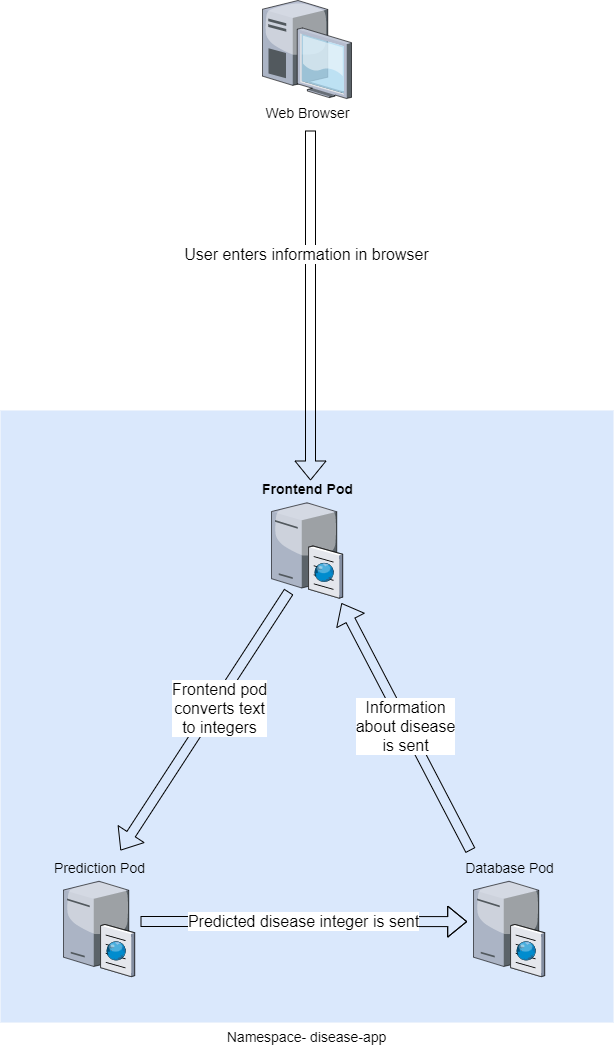

The diagram above was exported from draw.io. Its source (the exported page's mxGraphModel, read from the mxfile embedded in the PNG):
<mxGraphModel dx="2049" dy="1146" grid="1" gridSize="10" guides="1" tooltips="1" connect="1" arrows="1" fold="1" page="1" pageScale="1.5" pageWidth="409" pageHeight="700" background="none" math="0" shadow="0">
  <root>
    <mxCell id="0" style=";html=1;" />
    <mxCell id="1" style=";html=1;" parent="0" />
    <mxCell id="6a7d8f32e03d9370-58" value="Namespace- disease-app" style="whiteSpace=wrap;html=1;fillColor=#dae8fc;fontSize=14;strokeColor=none;verticalAlign=top;labelPosition=center;verticalLabelPosition=bottom;align=center;" parent="1" vertex="1">
      <mxGeometry y="410" width="613" height="612" as="geometry" />
    </mxCell>
    <mxCell id="6a7d8f32e03d9370-15" value="Frontend Pod" style="verticalLabelPosition=top;aspect=fixed;html=1;verticalAlign=bottom;strokeColor=none;shape=mxgraph.citrix.cache_server;fillColor=#66B2FF;gradientColor=#0066CC;fontSize=14;labelPosition=center;align=center;fontStyle=1" parent="1" vertex="1">
      <mxGeometry x="271" y="500" width="71" height="97.5" as="geometry" />
    </mxCell>
    <mxCell id="xiLgEdL02BypA1ErxUap-1" value="Web Browser" style="verticalLabelPosition=bottom;aspect=fixed;html=1;verticalAlign=top;strokeColor=none;shape=mxgraph.citrix.desktop;fillColor=#66B2FF;gradientColor=#0066CC;fontSize=14;" vertex="1" parent="1">
      <mxGeometry x="262" y="5.684341886080802e-14" width="89" height="98" as="geometry" />
    </mxCell>
    <mxCell id="xiLgEdL02BypA1ErxUap-7" value="Prediction Pod" style="verticalLabelPosition=top;aspect=fixed;html=1;verticalAlign=bottom;strokeColor=none;shape=mxgraph.citrix.cache_server;fillColor=#66B2FF;gradientColor=#0066CC;fontSize=14;labelPosition=center;align=center;" vertex="1" parent="1">
      <mxGeometry x="63" y="878.5" width="71" height="97.5" as="geometry" />
    </mxCell>
    <mxCell id="xiLgEdL02BypA1ErxUap-8" value="Database Pod" style="verticalLabelPosition=top;aspect=fixed;html=1;verticalAlign=bottom;strokeColor=none;shape=mxgraph.citrix.cache_server;fillColor=#66B2FF;gradientColor=#0066CC;fontSize=14;labelPosition=center;align=center;" vertex="1" parent="1">
      <mxGeometry x="473" y="878.5" width="71" height="97.5" as="geometry" />
    </mxCell>
    <mxCell id="xiLgEdL02BypA1ErxUap-12" value="" style="shape=flexArrow;endArrow=classic;html=1;rounded=0;exitX=0.244;exitY=0.935;exitDx=0;exitDy=0;exitPerimeter=0;" edge="1" parent="1" source="6a7d8f32e03d9370-15">
      <mxGeometry width="50" height="50" relative="1" as="geometry">
        <mxPoint x="213" y="772" as="sourcePoint" />
        <mxPoint x="120" y="850" as="targetPoint" />
      </mxGeometry>
    </mxCell>
    <mxCell id="xiLgEdL02BypA1ErxUap-16" value="Frontend pod&lt;br&gt;converts text &lt;br&gt;to integers" style="edgeLabel;html=1;align=center;verticalAlign=middle;resizable=0;points=[];fontSize=16;" vertex="1" connectable="0" parent="xiLgEdL02BypA1ErxUap-12">
      <mxGeometry x="-0.119" y="4" relative="1" as="geometry">
        <mxPoint x="1" as="offset" />
      </mxGeometry>
    </mxCell>
    <mxCell id="xiLgEdL02BypA1ErxUap-13" value="" style="shape=flexArrow;endArrow=classic;html=1;rounded=0;" edge="1" parent="1">
      <mxGeometry width="50" height="50" relative="1" as="geometry">
        <mxPoint x="310" y="130" as="sourcePoint" />
        <mxPoint x="310" y="480" as="targetPoint" />
      </mxGeometry>
    </mxCell>
    <mxCell id="xiLgEdL02BypA1ErxUap-15" value="&lt;font style=&quot;font-size: 16px;&quot;&gt;User enters information in browser&lt;/font&gt;" style="edgeLabel;html=1;align=center;verticalAlign=middle;resizable=0;points=[];" vertex="1" connectable="0" parent="xiLgEdL02BypA1ErxUap-13">
      <mxGeometry x="-0.2996" y="-5" relative="1" as="geometry">
        <mxPoint as="offset" />
      </mxGeometry>
    </mxCell>
    <mxCell id="xiLgEdL02BypA1ErxUap-17" value="&lt;font style=&quot;font-size: 16px;&quot;&gt;Predicted disease integer is sent&lt;/font&gt;" style="shape=flexArrow;endArrow=classic;html=1;rounded=0;entryX=-0.089;entryY=0.437;entryDx=0;entryDy=0;entryPerimeter=0;" edge="1" parent="1" target="xiLgEdL02BypA1ErxUap-8">
      <mxGeometry width="50" height="50" relative="1" as="geometry">
        <mxPoint x="140" y="921" as="sourcePoint" />
        <mxPoint x="440" y="460" as="targetPoint" />
        <Array as="points">
          <mxPoint x="290" y="921" />
        </Array>
      </mxGeometry>
    </mxCell>
    <mxCell id="xiLgEdL02BypA1ErxUap-18" value="Information&lt;br&gt;about disease&lt;br&gt;is sent" style="shape=flexArrow;endArrow=classic;html=1;rounded=0;entryX=0.986;entryY=1.052;entryDx=0;entryDy=0;entryPerimeter=0;fontSize=16;" edge="1" parent="1" target="6a7d8f32e03d9370-15">
      <mxGeometry width="50" height="50" relative="1" as="geometry">
        <mxPoint x="470" y="850" as="sourcePoint" />
        <mxPoint x="440" y="460" as="targetPoint" />
      </mxGeometry>
    </mxCell>
  </root>
</mxGraphModel>